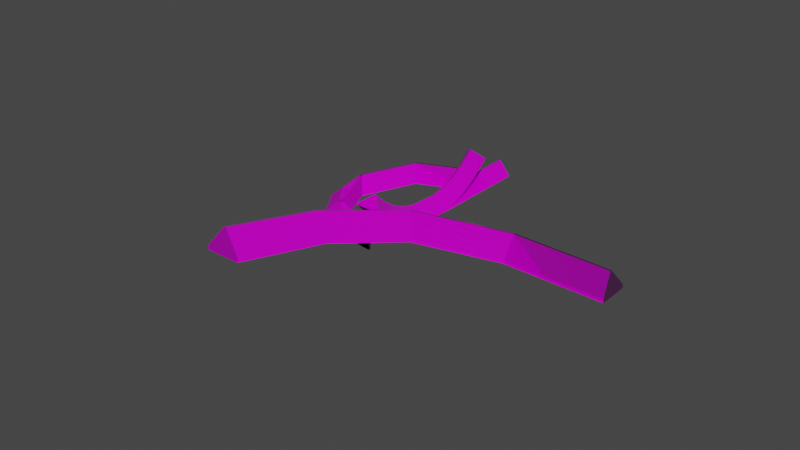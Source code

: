# Source: SurfRamps.blend  (saved by Blender 3.4.6; exported with 4.5.12 LTS)
import bpy
from mathutils import Matrix  # noqa: F401  (used for matrix-valued properties, if any)

bpy.ops.wm.read_factory_settings(use_empty=True)
scene = bpy.context.scene
scene.name = 'Scene'

# ---- collections
col_bananaramp = bpy.data.collections.new('BananaRamp'); scene.collection.children.link(col_bananaramp)
col_liftramp = bpy.data.collections.new('LiftRamp'); scene.collection.children.link(col_liftramp)
col_slightbendright = bpy.data.collections.new('SlightBendRight'); scene.collection.children.link(col_slightbendright)
col_180ramp = bpy.data.collections.new('180Ramp'); scene.collection.children.link(col_180ramp)
col_90ramp = bpy.data.collections.new('90Ramp'); scene.collection.children.link(col_90ramp)
col_straightramp = bpy.data.collections.new('StraightRamp'); scene.collection.children.link(col_straightramp)
col_straightramplong = bpy.data.collections.new('StraightRampLong'); scene.collection.children.link(col_straightramplong)

# ---- images (referenced by path relative to the original .blend; pixels are not part of the script)
import os
ASSET_DIR = os.environ.get("B2B_ASSET_DIR", "")  # directory of the original .blend (textures are referenced by path, not embedded)
HERE = os.path.dirname(os.path.abspath(__file__))  # packed textures are extracted next to this script under _unpacked/

def load_image(name, relpath, width, height, colorspace="sRGB"):
    """Load a texture the original file referenced (path relative to the .blend, or extracted next to this script)."""
    p = next((c for c in (os.path.join(HERE, relpath), os.path.join(ASSET_DIR, relpath)) if relpath and os.path.exists(c)), "")
    if p:
        img = bpy.data.images.load(p, check_existing=True)
        img.name = name
    else:  # same state as the original file: an image datablock whose file is absent (Cycles renders it pink)
        img = bpy.data.images.new(name, width, height)
        img.source = "FILE"
        img.filepath = "//" + (relpath or name)
    img.colorspace_settings.name = colorspace
    return img
img_limestone_metallicgloss_png = load_image('Limestone_MetallicGloss.png', 'Limestone_MetallicGloss.png', 1024, 1024, 'Non-Color')
img_limestone_normal_png = load_image('Limestone_normal.png', 'Limestone_normal.png', 1024, 1024, 'Non-Color')
img_limestone_basecolor_png = load_image('Limestone_basecolor.png', 'Limestone_basecolor.png', 1024, 1024, 'sRGB')

# ---- materials (node trees are filled in below, after node groups)
mat_material = bpy.data.materials.new('Material')
mat_material.alpha_threshold = 0.0
mat_material.use_transparent_shadow = False
mat_material.roughness = 0.5
mat_material.line_color = (0.0, 0.0, 0.0, 1.0)

# ---- material node trees
mat_material.use_nodes = True; mat_material.node_tree.nodes.clear()
_N = mat_material.node_tree.nodes; _L = mat_material.node_tree.links
n0 = _N.new('ShaderNodeOutputMaterial'); n0.name = 'Material Output'; n0.location = (300, 300)
n1 = _N.new('ShaderNodeBsdfPrincipled'); n1.name = 'Principled BSDF'; n1.location = (10, 300)
n1.distribution = 'GGX'
n1.subsurface_method = 'RANDOM_WALK_SKIN'
n1.inputs[3].default_value = 1.45
n1.inputs[27].default_value = (0.0, 0.0, 0.0, 1.0)
n1.inputs[28].default_value = 1.0
n2 = _N.new('ShaderNodeMath'); n2.name = 'Math'; n2.location = (-270, -135)
n2.operation = 'SUBTRACT'
n2.inputs[0].default_value = 1.0
n3 = _N.new('ShaderNodeTexImage'); n3.name = 'Image Texture.001'; n3.location = (-600, -75)
n3.image = img_limestone_metallicgloss_png
n4 = _N.new('ShaderNodeTexImage'); n4.name = 'Image Texture.002'; n4.location = (-598, -423)
n4.image = img_limestone_normal_png
n5 = _N.new('ShaderNodeTexImage'); n5.name = 'Image Texture'; n5.location = (-592, 262)
n5.image = img_limestone_basecolor_png
n6 = _N.new('ShaderNodeNormalMap'); n6.name = 'Normal Map'; n6.location = (-293, -407)
_L.new(n1.outputs[0], n0.inputs[0])
_L.new(n5.outputs[0], n1.inputs[0])
_L.new(n3.outputs[0], n1.inputs[1])
_L.new(n3.outputs[1], n2.inputs[1])
_L.new(n2.outputs[0], n1.inputs[2])
_L.new(n4.outputs[0], n6.inputs[1])
_L.new(n6.outputs[0], n1.inputs[5])
n0.is_active_output = True

# ---- world
world_world = bpy.data.worlds.new('World'); scene.world = world_world
world_world.use_nodes = True; world_world.node_tree.nodes.clear()
_N = world_world.node_tree.nodes; _L = world_world.node_tree.links
n0 = _N.new('ShaderNodeOutputWorld'); n0.name = 'World Output'; n0.location = (300, 300)
n1 = _N.new('ShaderNodeBackground'); n1.name = 'Background'; n1.location = (10, 300)
n1.inputs[0].default_value = (0.05088, 0.05088, 0.05088, 1.0)
_L.new(n1.outputs[0], n0.inputs[0])
n0.is_active_output = True
world_world.color = (0.05088, 0.05088, 0.05088)
world_world.use_sun_shadow = False
world_world.sun_shadow_jitter_overblur = 0.0

# ---- meshes
me_cube_003 = bpy.data.meshes.new('Cube.003')
me_cube_003.from_pydata([(0.07581, 2.0, 0.8318), (1.104, 2.0, -0.4192), (0.07581, -5.96e-08, 0.8318), (1.104, 0.0, -0.4192), (-0.07581, 2.0, 0.8318), (-1.104, 2.0, -0.4192), (-0.07581, -5.96e-08, 0.8318), (-1.104, 0.0, -0.4192), (-1.104, 2.0, -0.6826), (-1.104, 0.0, -0.6826), (1.104, 2.0, -0.6826), (1.104, 0.0, -0.6826)], [], [(0, 4, 6, 2), (3, 2, 6, 7), (7, 6, 4, 5), (5, 1, 10, 8), (1, 0, 2, 3), (5, 4, 0, 1), (8, 10, 11, 9), (3, 7, 9, 11), (7, 5, 8, 9), (1, 3, 11, 10)])
_uv = me_cube_003.uv_layers.new(name='UVMap')
_uv.uv.foreach_set('vector', [0.001493, 0.6921, 0.001493, 0.6674, 0.327, 0.6674, 0.327, 0.6921, 0.1819, -0.07174, 0.01451, 0.1318, -0.01017, 0.1318, -0.1776, -0.07174, 0.327, 0.4038, 0.327, 0.6674, 0.001493, 0.6674, 0.001493, 0.4038, 0.1804, -0.07056, -0.1791, -0.07056, -0.1791, -0.1134, 0.1804, -0.1134, 0.001493, 0.9556, 0.001493, 0.6921, 0.327, 0.6921, 0.327, 0.9556, 0.1804, -0.07056, 0.01301, 0.133, -0.01167, 0.133, -0.1791, -0.07056, 0.001493, 0.361, 0.001493, 0.001493, 0.327, 0.001493, 0.327, 0.361, 0.1819, -0.07174, -0.1776, -0.07174, -0.1776, -0.1146, 0.1819, -0.1146, 0.327, 0.4038, 0.001493, 0.4038, 0.001493, 0.361, 0.327, 0.361, 0.001493, 0.9556, 0.327, 0.9556, 0.327, 0.9985, 0.001493, 0.9985])
me_cube_003.materials.append(mat_material)
me_cube_003.use_mirror_vertex_groups = False
me_cube_003.update()
me_cube_002 = bpy.data.meshes.new('Cube.002')
me_cube_002.from_pydata([(0.07581, 2.0, 1.0), (1.185, 2.0, -0.4192), (0.07581, -5.96e-08, 1.0), (1.185, 0.0, -0.4192), (-0.07581, 2.0, 1.0), (-1.185, 2.0, -0.4192), (-0.07581, -5.96e-08, 1.0), (-1.185, 0.0, -0.4192), (-1.185, 2.0, -0.6826), (-1.185, 0.0, -0.6826), (1.185, 2.0, -0.6826), (1.185, 0.0, -0.6826)], [], [(0, 4, 6, 2), (3, 2, 6, 7), (7, 6, 4, 5), (5, 1, 10, 8), (1, 0, 2, 3), (5, 4, 0, 1), (8, 10, 11, 9), (3, 7, 9, 11), (7, 5, 8, 9), (1, 3, 11, 10)])
_uv = me_cube_002.uv_layers.new(name='UVMap')
_uv.uv.foreach_set('vector', [0.001493, 0.6921, 0.001493, 0.6674, 0.327, 0.6674, 0.327, 0.6921, 0.1819, -0.07174, 0.01451, 0.1318, -0.01017, 0.1318, -0.1776, -0.07174, 0.327, 0.4038, 0.327, 0.6674, 0.001493, 0.6674, 0.001493, 0.4038, 0.1804, -0.07056, -0.1791, -0.07056, -0.1791, -0.1134, 0.1804, -0.1134, 0.001493, 0.9556, 0.001493, 0.6921, 0.327, 0.6921, 0.327, 0.9556, 0.1804, -0.07056, 0.01301, 0.133, -0.01167, 0.133, -0.1791, -0.07056, 0.001493, 0.361, 0.001493, 0.001493, 0.327, 0.001493, 0.327, 0.361, 0.1819, -0.07174, -0.1776, -0.07174, -0.1776, -0.1146, 0.1819, -0.1146, 0.327, 0.4038, 0.001493, 0.4038, 0.001493, 0.361, 0.327, 0.361, 0.001493, 0.9556, 0.327, 0.9556, 0.327, 0.9985, 0.001493, 0.9985])
me_cube_002.materials.append(mat_material)
me_cube_002.use_mirror_vertex_groups = False
me_cube_002.update()
me_cube_007 = bpy.data.meshes.new('Cube.007')
me_cube_007.from_pydata([(0.07581, 2.0, 0.8318), (1.104, 2.0, -0.4192), (0.07581, -5.96e-08, 0.8318), (1.104, 0.0, -0.4192), (-0.07581, 2.0, 0.8318), (-1.104, 2.0, -0.4192), (-0.07581, -5.96e-08, 0.8318), (-1.104, 0.0, -0.4192), (-1.104, 2.0, -0.6826), (-1.104, 0.0, -0.6826), (1.104, 2.0, -0.6826), (1.104, 0.0, -0.6826)], [], [(0, 4, 6, 2), (3, 2, 6, 7), (7, 6, 4, 5), (5, 1, 10, 8), (1, 0, 2, 3), (5, 4, 0, 1), (8, 10, 11, 9), (3, 7, 9, 11), (7, 5, 8, 9), (1, 3, 11, 10)])
_uv = me_cube_007.uv_layers.new(name='UVMap')
_uv.uv.foreach_set('vector', [0.001493, 0.6921, 0.001493, 0.6674, 0.327, 0.6674, 0.327, 0.6921, 0.1819, -0.07174, 0.01451, 0.1318, -0.01017, 0.1318, -0.1776, -0.07174, 0.327, 0.4038, 0.327, 0.6674, 0.001493, 0.6674, 0.001493, 0.4038, 0.1804, -0.07056, -0.1791, -0.07056, -0.1791, -0.1134, 0.1804, -0.1134, 0.001493, 0.9556, 0.001493, 0.6921, 0.327, 0.6921, 0.327, 0.9556, 0.1804, -0.07056, 0.01301, 0.133, -0.01167, 0.133, -0.1791, -0.07056, 0.001493, 0.361, 0.001493, 0.001493, 0.327, 0.001493, 0.327, 0.361, 0.1819, -0.07174, -0.1776, -0.07174, -0.1776, -0.1146, 0.1819, -0.1146, 0.327, 0.4038, 0.001493, 0.4038, 0.001493, 0.361, 0.327, 0.361, 0.001493, 0.9556, 0.327, 0.9556, 0.327, 0.9985, 0.001493, 0.9985])
me_cube_007.materials.append(mat_material)
me_cube_007.use_mirror_vertex_groups = False
me_cube_007.update()

# ---- curves / text
cu_nurbscurve = bpy.data.curves.new('NurbsCurve', 'CURVE')
cu_nurbscurve.dimensions = '3D'
_sp = cu_nurbscurve.splines.new('NURBS'); _sp.points.add(5)
_sp.points.foreach_set('co', [-12.16, 9.344, -7.759e-07, 1.0, -7.706, 2.941, -2.658e-07, 1.0, -3.253, -0.1233, 9.834e-08, 1.0, 3.253, -0.1233, 9.834e-08, 1.0, 7.706, 2.941, 5.242e-08, 1.0, 12.16, 9.344, -1.394e-07, 1.0])
_sp.order_v = 0
cu_nurbscurve.use_path = True
cu_nurbscurve.fill_mode = 'FULL'
cu_nurbscurve_003 = bpy.data.curves.new('NurbsCurve.003', 'CURVE')
cu_nurbscurve_003.dimensions = '3D'
_sp = cu_nurbscurve_003.splines.new('NURBS'); _sp.points.add(4)
_sp.points.foreach_set('co', [-31.0, 10.25, -1.639e-06, 1.0, -12.0, 3.0, -6.557e-07, 1.0, -5.0, -5.732e-15, -2.186e-07, 1.0, 3.253, 0.0, 9.294e-08, 1.0, 6.0, -3.26e-15, 1.064e-07, 1.0])
_sp.order_v = 0
cu_nurbscurve_003.use_path = True
cu_nurbscurve_003.fill_mode = 'FULL'
cu_nurbscurve_005 = bpy.data.curves.new('NurbsCurve.005', 'CURVE')
cu_nurbscurve_005.dimensions = '3D'
_sp = cu_nurbscurve_005.splines.new('NURBS'); _sp.points.add(6)
_sp.points.foreach_set('co', [-32.15, 7.817, -1.747e-06, 1.0, -24.65, 6.28, -1.352e-06, 1.0, -16.45, 4.288, -0.3509, 1.0, -7.895, 1.859, -0.3655, 1.0, 2.104, -1.524, 5.635, 1.0, 2.104, -2.502, 13.85, 1.0, 2.104, -1.534, 19.0, 1.0])
_sp.points.foreach_set('tilt', [-0.005843, -0.005843, 0.04662, 0.05087, 0.4283, 0.3774, 0.3774])
_sp.order_v = 0
cu_nurbscurve_005.use_path = True
cu_nurbscurve_005.fill_mode = 'FULL'
cu_nurbscurve_001 = bpy.data.curves.new('NurbsCurve.001', 'CURVE')
cu_nurbscurve_001.dimensions = '3D'
_sp = cu_nurbscurve_001.splines.new('BEZIER'); _sp.bezier_points.add(3)
_sp.bezier_points.foreach_set('co', [3.705e-07, -3.705e-07, -8.476, 8.476, 1.619e-14, 3.705e-07, -3.705e-07, 3.705e-07, 8.476, -8.476, -1.619e-14, -3.705e-07])
_sp.bezier_points.foreach_set('handle_left', [-4.68, -3.705e-07, -8.476, 8.476, -2.046e-07, -4.68, 4.68, 3.705e-07, 8.476, -8.476, 2.046e-07, 4.68])
_sp.bezier_points.foreach_set('handle_right', [4.68, -3.705e-07, -8.476, 8.476, 2.046e-07, 4.68, -4.68, 3.705e-07, 8.476, -8.476, -2.046e-07, -4.68])
for _p, _l, _r in zip(_sp.bezier_points, ['AUTO', 'AUTO', 'AUTO', 'AUTO'], ['AUTO', 'AUTO', 'AUTO', 'AUTO']): _p.handle_left_type = _l; _p.handle_right_type = _r
_sp.bezier_points.foreach_set('tilt', [1.571, 1.571, 1.571, 1.571])
_sp.order_u = 0
_sp.order_v = 0
_sp.use_cyclic_u = True
cu_nurbscurve_001.use_path = True
cu_nurbscurve_001.fill_mode = 'FULL'
cu_nurbscurve_002 = bpy.data.curves.new('NurbsCurve.002', 'CURVE')
cu_nurbscurve_002.dimensions = '3D'
_sp = cu_nurbscurve_002.splines.new('BEZIER'); _sp.bezier_points.add(3)
_sp.bezier_points.foreach_set('co', [3.705e-07, -3.705e-07, -8.476, 8.476, 1.619e-14, 3.705e-07, -3.705e-07, 3.705e-07, 8.476, -8.476, -1.619e-14, -3.705e-07])
_sp.bezier_points.foreach_set('handle_left', [-4.68, -3.705e-07, -8.476, 8.476, -2.046e-07, -4.68, 4.68, 3.705e-07, 8.476, -8.476, 2.046e-07, 4.68])
_sp.bezier_points.foreach_set('handle_right', [4.68, -3.705e-07, -8.476, 8.476, 2.046e-07, 4.68, -4.68, 3.705e-07, 8.476, -8.476, -2.046e-07, -4.68])
for _p, _l, _r in zip(_sp.bezier_points, ['AUTO', 'AUTO', 'AUTO', 'AUTO'], ['AUTO', 'AUTO', 'AUTO', 'AUTO']): _p.handle_left_type = _l; _p.handle_right_type = _r
_sp.bezier_points.foreach_set('tilt', [1.571, 1.571, 1.571, 1.571])
_sp.order_u = 0
_sp.order_v = 0
_sp.use_cyclic_u = True
cu_nurbscurve_002.use_path = True
cu_nurbscurve_002.fill_mode = 'FULL'

# ---- objects
ob_surframp_001 = bpy.data.objects.new('SurfRamp.001', me_cube_003)
ob_nurbscurve = bpy.data.objects.new('NurbsCurve', cu_nurbscurve)
ob_nurbscurve_003 = bpy.data.objects.new('NurbsCurve.003', cu_nurbscurve_003)
ob_surframp_004 = bpy.data.objects.new('SurfRamp.004', me_cube_003)
ob_nurbscurve_004 = bpy.data.objects.new('NurbsCurve.004', cu_nurbscurve_005)
ob_slightbendright = bpy.data.objects.new('SlightBendRight', me_cube_002)
ob_nurbscurve_001 = bpy.data.objects.new('NurbsCurve.001', cu_nurbscurve_001)
ob_surframp_002 = bpy.data.objects.new('SurfRamp.002', me_cube_007)
ob_nurbscurve_002 = bpy.data.objects.new('NurbsCurve.002', cu_nurbscurve_002)
ob_surframp_003 = bpy.data.objects.new('SurfRamp.003', me_cube_003)
ob_surframp = bpy.data.objects.new('SurfRamp', me_cube_003)
ob_surframp_005 = bpy.data.objects.new('SurfRamp.005', me_cube_003)

# ---- transforms, parenting, visibility, modifiers, constraints
ob_surframp_001.location = (0.0, 0.0, 0.0)
ob_surframp_001.lock_rotations_4d = False
ob_surframp_001.empty_display_type = 'ARROWS'
ob_surframp_001.lineart.crease_threshold = 0.0
_m = ob_surframp_001.modifiers.new('Subdivision', 'SUBSURF')
_m.subdivision_type = 'SIMPLE'
_m.levels = 6
_m.render_levels = 4
_m = ob_surframp_001.modifiers.new('SimpleDeform', 'SIMPLE_DEFORM')
_m.deform_method = 'STRETCH'
_m.deform_axis = 'Y'
_m.factor = 15.0
_m.angle = 15.0
_m.lock_x = True
_m.lock_z = True
_m = ob_surframp_001.modifiers.new('UVWarp', 'UV_WARP')
_m.center = (0.0, 0.0)
_m.scale = (5.0, 1.0)
_m = ob_surframp_001.modifiers.new('Curve', 'CURVE')
_m.object = ob_nurbscurve
ob_nurbscurve.location = (0.0, 0.0, 0.0)
ob_nurbscurve.rotation_euler = (1.571, -0.0, 1.571)
ob_nurbscurve_003.location = (0.0, 0.0, 0.0)
ob_nurbscurve_003.rotation_euler = (1.571, -0.0, 1.571)
ob_surframp_004.location = (0.0, 0.0, 0.0)
ob_surframp_004.lock_rotations_4d = False
ob_surframp_004.empty_display_type = 'ARROWS'
ob_surframp_004.lineart.crease_threshold = 0.0
_m = ob_surframp_004.modifiers.new('Subdivision', 'SUBSURF')
_m.subdivision_type = 'SIMPLE'
_m.levels = 6
_m = ob_surframp_004.modifiers.new('SimpleDeform', 'SIMPLE_DEFORM')
_m.deform_method = 'STRETCH'
_m.deform_axis = 'Y'
_m.factor = 15.0
_m.angle = 15.0
_m.lock_x = True
_m.lock_z = True
_m = ob_surframp_004.modifiers.new('UVWarp', 'UV_WARP')
_m.center = (0.0, 0.0)
_m.scale = (5.0, 1.0)
_m = ob_surframp_004.modifiers.new('Curve', 'CURVE')
_m.object = ob_nurbscurve_003
ob_nurbscurve_004.location = (0.0, 0.0, 0.0)
ob_nurbscurve_004.rotation_euler = (1.571, -0.0, 1.571)
ob_slightbendright.location = (0.0, 0.0, 0.0)
ob_slightbendright.scale = (1.395, 1.395, 1.395)
ob_slightbendright.lock_rotations_4d = False
ob_slightbendright.empty_display_type = 'ARROWS'
ob_slightbendright.lineart.crease_threshold = 0.0
_m = ob_slightbendright.modifiers.new('Subdivision', 'SUBSURF')
_m.subdivision_type = 'SIMPLE'
_m.levels = 6
_m = ob_slightbendright.modifiers.new('SimpleDeform', 'SIMPLE_DEFORM')
_m.deform_method = 'STRETCH'
_m.deform_axis = 'Y'
_m.factor = 27.53
_m.angle = 27.53
_m.lock_x = True
_m.lock_z = True
_m = ob_slightbendright.modifiers.new('UVWarp', 'UV_WARP')
_m.center = (0.0, 0.0)
_m.scale = (5.0, 1.0)
_m = ob_slightbendright.modifiers.new('Curve', 'CURVE')
_m.object = ob_nurbscurve_004
ob_nurbscurve_001.location = (0.0, 0.0, 0.0)
ob_nurbscurve_001.rotation_euler = (1.571, -0.0, 1.571)
ob_surframp_002.location = (0.0, 0.0, 0.0)
ob_surframp_002.lock_rotations_4d = False
ob_surframp_002.empty_display_type = 'ARROWS'
ob_surframp_002.lineart.crease_threshold = 0.0
_m = ob_surframp_002.modifiers.new('Subdivision', 'SUBSURF')
_m.subdivision_type = 'SIMPLE'
_m.levels = 4
_m = ob_surframp_002.modifiers.new('SimpleDeform', 'SIMPLE_DEFORM')
_m.deform_method = 'STRETCH'
_m.deform_axis = 'Y'
_m.factor = 24.46
_m.angle = 24.46
_m.lock_x = True
_m.lock_y = True
_m.lock_z = True
_m = ob_surframp_002.modifiers.new('UVWarp', 'UV_WARP')
_m.center = (0.0, 0.0)
_m.scale = (6.9, 1.0)
_m = ob_surframp_002.modifiers.new('Curve', 'CURVE')
_m.object = ob_nurbscurve_001
ob_nurbscurve_002.location = (0.0, 0.0, 0.0)
ob_nurbscurve_002.rotation_euler = (1.571, -0.0, 1.571)
ob_surframp_003.location = (0.0, 0.0, 0.0)
ob_surframp_003.lock_rotations_4d = False
ob_surframp_003.empty_display_type = 'ARROWS'
ob_surframp_003.lineart.crease_threshold = 0.0
_m = ob_surframp_003.modifiers.new('Subdivision', 'SUBSURF')
_m.subdivision_type = 'SIMPLE'
_m.levels = 4
_m = ob_surframp_003.modifiers.new('SimpleDeform', 'SIMPLE_DEFORM')
_m.deform_method = 'STRETCH'
_m.deform_axis = 'Y'
_m.factor = 11.29
_m.angle = 11.29
_m.lock_x = True
_m.lock_z = True
_m = ob_surframp_003.modifiers.new('UVWarp', 'UV_WARP')
_m.center = (0.0, 0.0)
_m.scale = (6.1, 1.0)
_m = ob_surframp_003.modifiers.new('Curve', 'CURVE')
_m.object = ob_nurbscurve_002
ob_surframp.location = (0.0, 0.0, 0.0)
ob_surframp.lock_rotations_4d = False
ob_surframp.empty_display_type = 'ARROWS'
ob_surframp.lineart.crease_threshold = 0.0
ob_surframp_005.location = (0.0, 0.0, 0.0)
ob_surframp_005.lock_rotations_4d = False
ob_surframp_005.empty_display_type = 'ARROWS'
ob_surframp_005.lineart.crease_threshold = 0.0
_m = ob_surframp_005.modifiers.new('SimpleDeform', 'SIMPLE_DEFORM')
_m.deform_method = 'STRETCH'
_m.deform_axis = 'Y'
_m.factor = 10.0
_m.angle = 10.0
_m.lock_x = True
_m.lock_z = True
_m = ob_surframp_005.modifiers.new('UVWarp', 'UV_WARP')
_m.center = (0.0, 0.0)
_m.scale = (6.4, 1.0)

# ---- collection membership
col_bananaramp.objects.link(ob_surframp_001)
col_bananaramp.objects.link(ob_nurbscurve)
col_liftramp.objects.link(ob_nurbscurve_003)
col_liftramp.objects.link(ob_surframp_004)
col_slightbendright.objects.link(ob_nurbscurve_004)
col_slightbendright.objects.link(ob_slightbendright)
col_180ramp.objects.link(ob_nurbscurve_001)
col_180ramp.objects.link(ob_surframp_002)
col_90ramp.objects.link(ob_nurbscurve_002)
col_90ramp.objects.link(ob_surframp_003)
col_straightramp.objects.link(ob_surframp)
col_straightramplong.objects.link(ob_surframp_005)

# ---- scene / render settings (as saved in the file)
scene.frame_start = 1; scene.frame_end = 250; scene.frame_set(0)
scene.render.engine = 'BLENDER_EEVEE_NEXT'
scene.cycles.sampling_pattern = 'TABULATED_SOBOL'
scene.cycles.use_light_tree = False
scene.view_settings.view_transform = 'Filmic'
bpy.context.view_layer.update()

# ---- added for rendering (the .blend has no active camera and no usable light): camera, sun
cam_auto = bpy.data.cameras.new('AutoCamera')
cam_auto.lens = 50.0
cam_auto.sensor_width = 36.0
cam_auto.clip_end = 1000.0
ob_auto_camera = bpy.data.objects.new('AutoCamera', cam_auto)
scene.collection.objects.link(ob_auto_camera)
ob_auto_camera.location = (57.855, -73.108, 45.9478)
ob_auto_camera.rotation_euler = (1.09748, -7.21219e-08, 0.694738)
scene.camera = ob_auto_camera
light_auto_sun = bpy.data.lights.new('AutoSun', 'SUN')
light_auto_sun.energy = 3.0
light_auto_sun.angle = 0.0523599
ob_auto_sun = bpy.data.objects.new('AutoSun', light_auto_sun)
scene.collection.objects.link(ob_auto_sun)
ob_auto_sun.rotation_euler = (0.872665, 0.174533, 0.523599)
bpy.context.view_layer.update()
